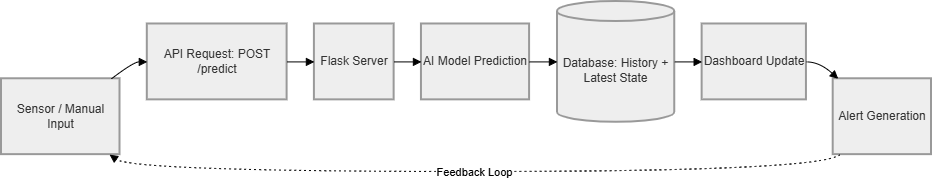

The diagram above was exported from draw.io. Its source (the exported page's mxGraphModel, read from the mxfile embedded in the PNG):
<mxGraphModel dx="1120" dy="525" grid="1" gridSize="10" guides="1" tooltips="1" connect="1" arrows="1" fold="1" page="1" pageScale="1" pageWidth="850" pageHeight="1100" math="0" shadow="0">
  <root>
    <mxCell id="0" />
    <mxCell id="1" parent="0" />
    <mxCell id="ylerX46rwYQxXKN3sZ6z-15" connectable="0" parent="1" style="group" value="" vertex="1">
      <mxGeometry height="170" width="930" x="150" y="150" as="geometry" />
    </mxCell>
    <mxCell id="ylerX46rwYQxXKN3sZ6z-1" parent="ylerX46rwYQxXKN3sZ6z-15" style="whiteSpace=wrap;strokeWidth=2;fillColor=light-dark(#eeeeee,#1f2020);strokeColor=light-dark(#999999,#cccccc);fontColor=light-dark(#333333,#cccccc);" value="Sensor / Manual Input" vertex="1">
      <mxGeometry height="75.86776859504133" width="118.50264239577218" y="77.27272727272727" as="geometry" />
    </mxCell>
    <mxCell id="ylerX46rwYQxXKN3sZ6z-2" parent="ylerX46rwYQxXKN3sZ6z-15" style="whiteSpace=wrap;strokeWidth=2;fillColor=light-dark(#eeeeee,#1f2020);strokeColor=light-dark(#999999,#cccccc);fontColor=light-dark(#333333,#cccccc);" value="API Request: POST /predict" vertex="1">
      <mxGeometry height="75.86776859504133" width="139.8003523194363" x="145.80739870816208" y="22.479338842975206" as="geometry" />
    </mxCell>
    <mxCell id="ylerX46rwYQxXKN3sZ6z-3" parent="ylerX46rwYQxXKN3sZ6z-15" style="whiteSpace=wrap;strokeWidth=2;fillColor=light-dark(#eeeeee,#1f2020);strokeColor=light-dark(#999999,#cccccc);fontColor=light-dark(#333333,#cccccc);" value="Flask Server" vertex="1">
      <mxGeometry height="75.86776859504133" width="79.72988843217853" x="312.9125073399883" y="22.479338842975206" as="geometry" />
    </mxCell>
    <mxCell id="ylerX46rwYQxXKN3sZ6z-4" parent="ylerX46rwYQxXKN3sZ6z-15" style="whiteSpace=wrap;strokeWidth=2;fillColor=light-dark(#eeeeee,#1f2020);strokeColor=light-dark(#999999,#cccccc);fontColor=light-dark(#333333,#cccccc);" value="AI Model Prediction" vertex="1">
      <mxGeometry height="75.86776859504133" width="108.12683499706402" x="419.9471520845567" y="22.479338842975206" as="geometry" />
    </mxCell>
    <mxCell id="ylerX46rwYQxXKN3sZ6z-5" parent="ylerX46rwYQxXKN3sZ6z-15" style="shape=cylinder3;boundedLbl=1;backgroundOutline=1;size=10;strokeWidth=2;whiteSpace=wrap;fillColor=light-dark(#eeeeee,#1f2020);strokeColor=light-dark(#999999,#cccccc);fontColor=light-dark(#333333,#cccccc);" value="Database: History + Latest State" vertex="1">
      <mxGeometry height="120.82644628099173" width="117.41045214327659" x="555.9248385202584" as="geometry" />
    </mxCell>
    <mxCell id="ylerX46rwYQxXKN3sZ6z-6" parent="ylerX46rwYQxXKN3sZ6z-15" style="whiteSpace=wrap;strokeWidth=2;fillColor=light-dark(#eeeeee,#1f2020);strokeColor=light-dark(#999999,#cccccc);fontColor=light-dark(#333333,#cccccc);" value="Dashboard Update" vertex="1">
      <mxGeometry height="75.86776859504133" width="104.30416911332944" x="700.640046975925" y="22.479338842975206" as="geometry" />
    </mxCell>
    <mxCell id="ylerX46rwYQxXKN3sZ6z-7" parent="ylerX46rwYQxXKN3sZ6z-15" style="whiteSpace=wrap;strokeWidth=2;fillColor=light-dark(#eeeeee,#1f2020);strokeColor=light-dark(#999999,#cccccc);fontColor=light-dark(#333333,#cccccc);" value="Alert Generation" vertex="1">
      <mxGeometry height="75.86776859504133" width="98.29712272460365" x="831.7028772753965" y="77.27272727272727" as="geometry" />
    </mxCell>
    <mxCell id="ylerX46rwYQxXKN3sZ6z-8" edge="1" parent="ylerX46rwYQxXKN3sZ6z-15" source="ylerX46rwYQxXKN3sZ6z-1" style="curved=1;startArrow=none;endArrow=block;exitX=0.92;exitY=0.01;entryX=0;entryY=0.5;rounded=0;" target="ylerX46rwYQxXKN3sZ6z-2" value="">
      <mxGeometry relative="1" as="geometry">
        <Array as="points">
          <mxPoint x="132.15502055196714" y="60.413223140495866" />
        </Array>
      </mxGeometry>
    </mxCell>
    <mxCell id="ylerX46rwYQxXKN3sZ6z-9" edge="1" parent="ylerX46rwYQxXKN3sZ6z-15" source="ylerX46rwYQxXKN3sZ6z-2" style="curved=1;startArrow=none;endArrow=block;exitX=1;exitY=0.5;entryX=0;entryY=0.5;rounded=0;" target="ylerX46rwYQxXKN3sZ6z-3" value="">
      <mxGeometry relative="1" as="geometry">
        <Array as="points" />
      </mxGeometry>
    </mxCell>
    <mxCell id="ylerX46rwYQxXKN3sZ6z-10" edge="1" parent="ylerX46rwYQxXKN3sZ6z-15" source="ylerX46rwYQxXKN3sZ6z-3" style="curved=1;startArrow=none;endArrow=block;exitX=1;exitY=0.5;entryX=0;entryY=0.5;rounded=0;" target="ylerX46rwYQxXKN3sZ6z-4" value="">
      <mxGeometry relative="1" as="geometry">
        <Array as="points" />
      </mxGeometry>
    </mxCell>
    <mxCell id="ylerX46rwYQxXKN3sZ6z-11" edge="1" parent="ylerX46rwYQxXKN3sZ6z-15" source="ylerX46rwYQxXKN3sZ6z-4" style="curved=1;startArrow=none;endArrow=block;exitX=1;exitY=0.5;entryX=0;entryY=0.5;rounded=0;" target="ylerX46rwYQxXKN3sZ6z-5" value="">
      <mxGeometry relative="1" as="geometry">
        <Array as="points" />
      </mxGeometry>
    </mxCell>
    <mxCell id="ylerX46rwYQxXKN3sZ6z-12" edge="1" parent="ylerX46rwYQxXKN3sZ6z-15" source="ylerX46rwYQxXKN3sZ6z-5" style="curved=1;startArrow=none;endArrow=block;exitX=1;exitY=0.5;entryX=0;entryY=0.5;rounded=0;" target="ylerX46rwYQxXKN3sZ6z-6" value="">
      <mxGeometry relative="1" as="geometry">
        <Array as="points" />
      </mxGeometry>
    </mxCell>
    <mxCell id="ylerX46rwYQxXKN3sZ6z-13" edge="1" parent="ylerX46rwYQxXKN3sZ6z-15" source="ylerX46rwYQxXKN3sZ6z-6" style="curved=1;startArrow=none;endArrow=block;exitX=1;exitY=0.5;entryX=0.06;entryY=0.01;rounded=0;" target="ylerX46rwYQxXKN3sZ6z-7" value="">
      <mxGeometry relative="1" as="geometry">
        <Array as="points">
          <mxPoint x="818.0504991192014" y="60.413223140495866" />
        </Array>
      </mxGeometry>
    </mxCell>
    <mxCell id="ylerX46rwYQxXKN3sZ6z-14" edge="1" parent="ylerX46rwYQxXKN3sZ6z-15" source="ylerX46rwYQxXKN3sZ6z-7" style="curved=1;dashed=1;dashPattern=2 3;startArrow=none;endArrow=block;exitX=0.06;exitY=1.01;entryX=0.92;entryY=1.01;rounded=0;" target="ylerX46rwYQxXKN3sZ6z-1" value="Feedback Loop">
      <mxGeometry relative="1" as="geometry">
        <Array as="points">
          <mxPoint x="818.0504991192014" y="170" />
          <mxPoint x="132.15502055196714" y="170" />
        </Array>
      </mxGeometry>
    </mxCell>
  </root>
</mxGraphModel>